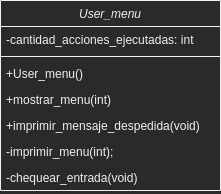

The diagram above was exported from draw.io. Its source (the exported page's mxGraphModel, read from the mxfile embedded in the PNG):
<mxGraphModel dx="1422" dy="905" grid="1" gridSize="10" guides="1" tooltips="1" connect="1" arrows="1" fold="1" page="1" pageScale="1" pageWidth="827" pageHeight="1169" math="0" shadow="0">
  <root>
    <mxCell id="WIyWlLk6GJQsqaUBKTNV-0" />
    <mxCell id="WIyWlLk6GJQsqaUBKTNV-1" parent="WIyWlLk6GJQsqaUBKTNV-0" />
    <mxCell id="zkfFHV4jXpPFQw0GAbJ--0" value="User_menu" style="swimlane;fontStyle=2;align=center;verticalAlign=top;childLayout=stackLayout;horizontal=1;startSize=26;horizontalStack=0;resizeParent=1;resizeLast=0;collapsible=1;marginBottom=0;rounded=0;shadow=0;strokeWidth=1;" parent="WIyWlLk6GJQsqaUBKTNV-1" vertex="1">
      <mxGeometry x="304" y="10" width="220" height="190" as="geometry">
        <mxRectangle x="230" y="140" width="160" height="26" as="alternateBounds" />
      </mxGeometry>
    </mxCell>
    <mxCell id="zkfFHV4jXpPFQw0GAbJ--1" value="-cantidad_acciones_ejecutadas: int" style="text;align=left;verticalAlign=top;spacingLeft=4;spacingRight=4;overflow=hidden;rotatable=0;points=[[0,0.5],[1,0.5]];portConstraint=eastwest;" parent="zkfFHV4jXpPFQw0GAbJ--0" vertex="1">
      <mxGeometry y="26" width="220" height="26" as="geometry" />
    </mxCell>
    <mxCell id="zkfFHV4jXpPFQw0GAbJ--4" value="" style="line;html=1;strokeWidth=1;align=left;verticalAlign=middle;spacingTop=-1;spacingLeft=3;spacingRight=3;rotatable=0;labelPosition=right;points=[];portConstraint=eastwest;" parent="zkfFHV4jXpPFQw0GAbJ--0" vertex="1">
      <mxGeometry y="52" width="220" height="8" as="geometry" />
    </mxCell>
    <mxCell id="zkfFHV4jXpPFQw0GAbJ--5" value="+User_menu()" style="text;align=left;verticalAlign=top;spacingLeft=4;spacingRight=4;overflow=hidden;rotatable=0;points=[[0,0.5],[1,0.5]];portConstraint=eastwest;" parent="zkfFHV4jXpPFQw0GAbJ--0" vertex="1">
      <mxGeometry y="60" width="220" height="26" as="geometry" />
    </mxCell>
    <mxCell id="drewOXg5KQIrI4EPdZwV-6" value="+mostrar_menu(int)" style="text;align=left;verticalAlign=top;spacingLeft=4;spacingRight=4;overflow=hidden;rotatable=0;points=[[0,0.5],[1,0.5]];portConstraint=eastwest;" vertex="1" parent="zkfFHV4jXpPFQw0GAbJ--0">
      <mxGeometry y="86" width="220" height="26" as="geometry" />
    </mxCell>
    <mxCell id="drewOXg5KQIrI4EPdZwV-8" value="+imprimir_mensaje_despedida(void)" style="text;align=left;verticalAlign=top;spacingLeft=4;spacingRight=4;overflow=hidden;rotatable=0;points=[[0,0.5],[1,0.5]];portConstraint=eastwest;" vertex="1" parent="zkfFHV4jXpPFQw0GAbJ--0">
      <mxGeometry y="112" width="220" height="26" as="geometry" />
    </mxCell>
    <mxCell id="drewOXg5KQIrI4EPdZwV-7" value="-imprimir_menu(int);" style="text;align=left;verticalAlign=top;spacingLeft=4;spacingRight=4;overflow=hidden;rotatable=0;points=[[0,0.5],[1,0.5]];portConstraint=eastwest;" vertex="1" parent="zkfFHV4jXpPFQw0GAbJ--0">
      <mxGeometry y="138" width="220" height="26" as="geometry" />
    </mxCell>
    <mxCell id="drewOXg5KQIrI4EPdZwV-5" value="-chequear_entrada(void)" style="text;align=left;verticalAlign=top;spacingLeft=4;spacingRight=4;overflow=hidden;rotatable=0;points=[[0,0.5],[1,0.5]];portConstraint=eastwest;" vertex="1" parent="zkfFHV4jXpPFQw0GAbJ--0">
      <mxGeometry y="164" width="220" height="26" as="geometry" />
    </mxCell>
  </root>
</mxGraphModel>